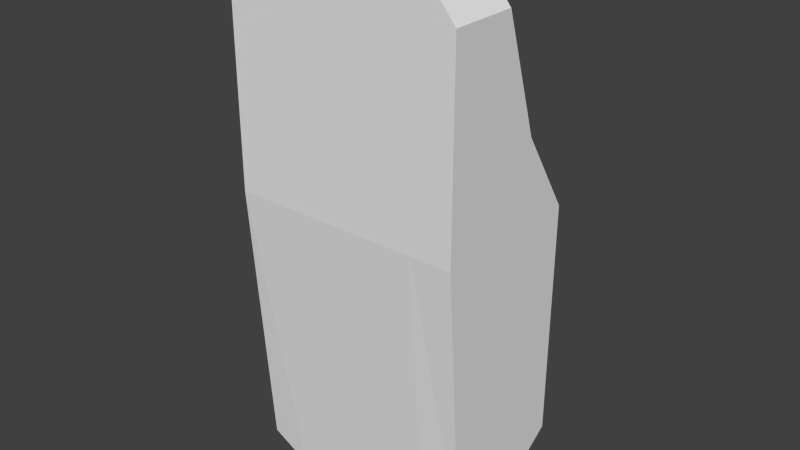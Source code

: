 # Source: CarConvecs.blend  (saved by Blender 2.72.0; exported with 4.5.12 LTS)
import bpy
from mathutils import Matrix  # noqa: F401  (used for matrix-valued properties, if any)

bpy.ops.wm.read_factory_settings(use_empty=True)
scene = bpy.context.scene
scene.name = 'Scene'

# ---- collections
col_collection_1 = bpy.data.collections.new('Collection 1'); scene.collection.children.link(col_collection_1)

# ---- world
world_world = bpy.data.worlds.new('World'); scene.world = world_world
world_world.color = (0.05088, 0.05088, 0.05088)
world_world.use_sun_shadow = False
world_world.sun_shadow_jitter_overblur = 0.0
world_world.cycles.sampling_method = 'MANUAL'
world_world.cycles.sample_map_resolution = 256

# ---- meshes
me_cube = bpy.data.meshes.new('Cube')
me_cube.from_pydata([(-0.8958, -0.01483, 1.804), (-0.8958, 0.1442, -1.85), (0.8958, 0.1442, -1.85), (0.8958, -0.01483, 1.804), (-0.8958, 0.503, 1.804), (-0.8958, 1.174, -1.544), (0.8958, 1.174, -1.544), (0.8958, 0.503, 1.804), (-0.8958, 1.186, 0.2925), (-0.8958, -0.01483, 0.2925), (0.8958, 1.186, 0.2925), (0.8958, -0.01483, 0.2925), (-0.8958, -0.01483, 0.912), (0.8958, 0.7933, 0.912), (-0.8958, 0.7933, 0.912), (0.8958, -0.01483, 0.912), (-0.8958, 0.312, 1.804), (-0.8958, 0.7357, -1.843), (0.8958, 0.7357, -1.843), (0.8958, 0.312, 1.804), (-0.8958, 0.7431, 0.2925), (0.8958, 0.7431, 0.2925), (0.8958, 0.4952, 0.912), (-0.8958, 0.4952, 0.912), (-0.5777, 1.174, -1.715), (0.5777, 1.174, -1.715), (0.5777, 0.1442, -2.021), (-0.5777, 0.1442, -2.021), (0.5777, 0.503, 2.193), (-0.5777, 0.503, 2.193), (-0.5777, -0.01483, 2.193), (0.5777, -0.01483, 2.193), (-0.5777, -0.01483, 0.2925), (0.5777, -0.01483, 0.2925), (0.5777, 1.186, 0.2925), (-0.5777, 1.186, 0.2925), (-0.5777, -0.01483, 0.912), (0.5777, -0.01483, 0.912), (0.5777, 0.7933, 0.912), (-0.5777, 0.7933, 0.912), (0.5777, 0.7357, -2.013), (-0.5777, 0.7357, -2.013), (-0.5777, 0.312, 2.193), (0.5777, 0.312, 2.193)], [], [(20, 17, 1, 9), (40, 18, 2, 26), (22, 19, 3, 15), (42, 16, 0, 30), (33, 26, 2, 11), (35, 24, 5, 8), (23, 20, 9, 12), (18, 21, 11, 2), (37, 33, 11, 15), (39, 35, 8, 14), (21, 22, 15, 11), (16, 23, 12, 0), (31, 37, 15, 3), (29, 39, 14, 4), (8, 5, 17, 20), (25, 6, 18, 40), (13, 7, 19, 22), (29, 4, 16, 42), (14, 8, 20, 23), (6, 10, 21, 18), (10, 13, 22, 21), (4, 14, 23, 16), (17, 41, 27, 1), (41, 40, 26, 27), (19, 43, 31, 3), (43, 42, 30, 31), (9, 1, 27, 32), (32, 27, 26, 33), (10, 6, 25, 34), (34, 25, 24, 35), (12, 9, 32, 36), (36, 32, 33, 37), (13, 10, 34, 38), (38, 34, 35, 39), (0, 12, 36, 30), (30, 36, 37, 31), (7, 13, 38, 28), (28, 38, 39, 29), (5, 24, 41, 17), (24, 25, 40, 41), (7, 28, 43, 19), (28, 29, 42, 43)])
me_cube.use_remesh_preserve_volume = False
me_cube.use_remesh_preserve_attributes = False
me_cube.use_mirror_vertex_groups = False
me_cube.update()

# ---- objects
ob_cube = bpy.data.objects.new('Cube', me_cube)

# ---- transforms, parenting, visibility, modifiers, constraints
ob_cube.location = (-0.00616, -0.08835, 0.6378)
ob_cube.lineart.crease_threshold = 0.0

# ---- collection membership
col_collection_1.objects.link(ob_cube)

# ---- scene / render settings (as saved in the file)
scene.frame_start = 1; scene.frame_end = 250; scene.frame_set(1)
scene.render.engine = 'BLENDER_EEVEE_NEXT'
scene.render.resolution_percentage = 50
scene.render.dither_intensity = 0.0
scene.cycles.use_denoising = False
scene.cycles.samples = 10
scene.cycles.sampling_pattern = 'TABULATED_SOBOL'
scene.cycles.light_sampling_threshold = 0.0
scene.cycles.use_adaptive_sampling = False
scene.cycles.use_light_tree = False
scene.cycles.blur_glossy = 0.0
scene.cycles.pixel_filter_type = 'GAUSSIAN'
scene.cycles.sample_clamp_indirect = 0.0
scene.view_settings.view_transform = 'Standard'
bpy.context.view_layer.update()

# ---- added for rendering (the .blend has no active camera and no usable light): camera, sun
cam_auto = bpy.data.cameras.new('AutoCamera')
cam_auto.lens = 50.0
cam_auto.sensor_width = 36.0
cam_auto.clip_end = 1000.0
ob_auto_camera = bpy.data.objects.new('AutoCamera', cam_auto)
scene.collection.objects.link(ob_auto_camera)
ob_auto_camera.location = (4.37377, -4.75857, 4.22788)
ob_auto_camera.rotation_euler = (1.09748, -7.21219e-08, 0.694738)
scene.camera = ob_auto_camera
light_auto_sun = bpy.data.lights.new('AutoSun', 'SUN')
light_auto_sun.energy = 3.0
light_auto_sun.angle = 0.0523599
ob_auto_sun = bpy.data.objects.new('AutoSun', light_auto_sun)
scene.collection.objects.link(ob_auto_sun)
ob_auto_sun.rotation_euler = (0.872665, 0.174533, 0.523599)
bpy.context.view_layer.update()
